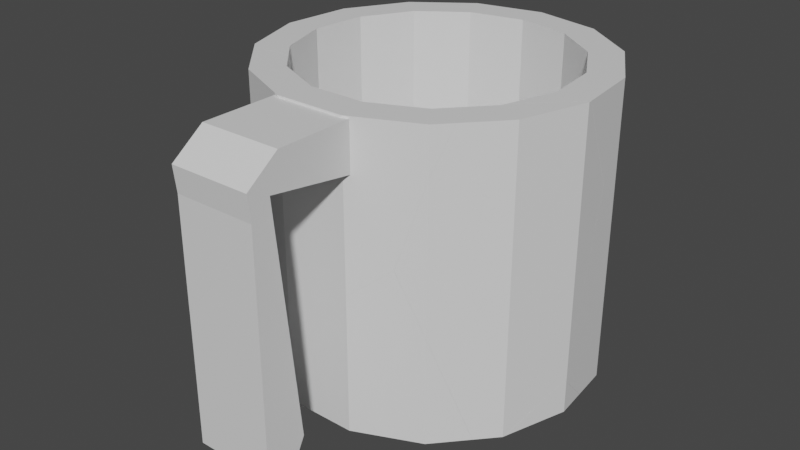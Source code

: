 # Source: mug-shatter.blend  (saved by Blender 3.5.10; exported with 4.5.12 LTS)
import bpy
from mathutils import Matrix  # noqa: F401  (used for matrix-valued properties, if any)

bpy.ops.wm.read_factory_settings(use_empty=True)
scene = bpy.context.scene
scene.name = 'Scene'

# ---- collections
col_collection = bpy.data.collections.new('Collection'); scene.collection.children.link(col_collection)

# ---- materials (node trees are filled in below, after node groups)
mat_mugmaterial = bpy.data.materials.new('mugMaterial')
mat_mugmaterial.use_transparent_shadow = False

# ---- material node trees
mat_mugmaterial.use_nodes = True; mat_mugmaterial.node_tree.nodes.clear()
_N = mat_mugmaterial.node_tree.nodes; _L = mat_mugmaterial.node_tree.links
n0 = _N.new('ShaderNodeBsdfPrincipled'); n0.name = 'Principled BSDF'; n0.location = (10, 300)
n0.distribution = 'GGX'
n0.subsurface_method = 'RANDOM_WALK_SKIN'
n0.inputs[3].default_value = 1.45
n0.inputs[27].default_value = (0.0, 0.0, 0.0, 1.0)
n0.inputs[28].default_value = 1.0
n1 = _N.new('ShaderNodeOutputMaterial'); n1.name = 'Material Output'; n1.location = (300, 300)
_L.new(n0.outputs[0], n1.inputs[0])
n1.is_active_output = True

# ---- world
world_world = bpy.data.worlds.new('World'); scene.world = world_world
world_world.use_nodes = True; world_world.node_tree.nodes.clear()
_N = world_world.node_tree.nodes; _L = world_world.node_tree.links
n0 = _N.new('ShaderNodeOutputWorld'); n0.name = 'World Output'; n0.location = (300, 300)
n1 = _N.new('ShaderNodeBackground'); n1.name = 'Background'; n1.location = (10, 300)
n1.inputs[0].default_value = (0.05088, 0.05088, 0.05088, 1.0)
_L.new(n1.outputs[0], n0.inputs[0])
n0.is_active_output = True
world_world.color = (0.05088, 0.05088, 0.05088)
world_world.use_sun_shadow = False
world_world.sun_shadow_jitter_overblur = 0.0

# ---- meshes
me_mug_cell_008 = bpy.data.meshes.new('mug_cell.008')
me_mug_cell_008.from_pydata([(-3.296, -0.1471, -3.732), (2.591, 2.315, 7.666), (1.565, -0.8425, -6.656), (0.2062, -0.05779, -3.47), (1.565, -0.8425, 7.666), (0.2062, -0.05779, 7.666), (-3.223, -0.3353, -3.47), (-1.862, -3.846, 1.429), (-2.418, -2.413, -0.5705), (-1.578, -2.04, -2.631), (0.4374, -1.603, -6.656), (-0.6559, -3.309, -1.532), (-1.357, -1.794, -3.47), (0.6973, -1.806, -6.656), (-0.6559, -3.309, 5.458), (-1.578, -2.04, 2.233), (0.01678, -2.562, 7.666), (0.07647, -0.2019, 7.666), (-3.146, 0.3232, -3.47), (-3.208, 0.2797, -3.47), (1.577, -0.8067, -6.656), (-0.3099, 2.305, -3.47), (2.561, 2.222, -4.972), (1.021, 2.451, -3.47), (0.8922, 3.792, 1.643), (2.591, 2.315, -4.635), (1.03, 2.479, -3.37), (2.37, 4.414, 3.378), (1.03, 2.479, 4.55), (0.2783, 0.1643, 7.666), (2.574, 2.477, 7.666), (-0.6559, -3.309, 5.458), (0.01678, -2.562, 7.666), (-3.223, -0.3353, -3.47), (-1.357, -1.794, -3.47), (-0.6559, -3.309, -1.532), (0.6973, -1.806, -6.656), (-1.862, -3.846, 1.429), (-2.418, -2.413, -0.5705), (-1.578, -2.04, 2.233), (0.07647, -0.2019, 7.666), (0.4374, -1.603, -6.656), (1.577, -0.8067, -6.656), (-3.146, 0.3232, -3.47), (-0.3099, 2.305, -3.47), (1.021, 2.451, -3.47), (2.561, 2.222, -4.972), (2.591, 2.315, -4.635), (1.03, 2.479, -3.37), (0.8922, 3.792, 1.643), (1.03, 2.479, 4.55), (0.2783, 0.1643, 7.666), (2.574, 2.477, 7.666), (2.37, 4.414, 3.378), (-3.208, 0.2797, -3.47), (-1.578, -2.04, -2.631)], [], [(52, 53, 49, 50, 51), (38, 37, 31, 32, 40, 39), (0, 41, 36, 35, 37, 38, 55, 34, 33), (54, 43, 0), (4, 1, 30, 29, 5, 17, 16), (46, 44, 45, 48, 49, 53, 47), (44, 46, 42, 41, 0, 43), (30, 1, 25, 27), (25, 1, 4, 2, 20, 22), (13, 2, 4, 16, 14, 11), (7, 11, 14), (54, 0, 33), (2, 13, 10, 20), (28, 24, 26), (23, 3, 5, 29, 28, 26), (5, 3, 12, 9, 15, 17), (9, 8, 15), (19, 6, 12, 3, 23, 21, 18)])
_k = set([(6, 12), (6, 19), (7, 11), (7, 14), (8, 9), (8, 15), (9, 12), (10, 13), (10, 20), (11, 13), (14, 16), (15, 17), (16, 17), (18, 19), (18, 21), (20, 22), (21, 23), (22, 25), (23, 26), (24, 26), (24, 28), (25, 27), (27, 30), (28, 29), (29, 30), (31, 32), (31, 37), (32, 40), (33, 34), (33, 54), (34, 55), (35, 36), (35, 37), (36, 41), (38, 39), (38, 55), (39, 40), (41, 42), (42, 46), (43, 44), (43, 54), (44, 45), (45, 48), (46, 47), (47, 53), (48, 49), (49, 50), (50, 51), (51, 52), (52, 53)])
me_mug_cell_008.attributes.new('sharp_edge', 'BOOLEAN', 'EDGE').data.foreach_set('value', [ (min(e.vertices), max(e.vertices)) in _k for e in me_mug_cell_008.edges])
_uv = me_mug_cell_008.uv_layers.new(name='UVMap')
_uv.uv.foreach_set('vector', [0.9737, 0.01242, 0.9472, 0.9472, 0.6592, 0.6592, 0.8804, 0.4887, 0.07189, 0.01253, 1.0, 0.2762, 1.0, 0.4508, 0.5878, 0.3905, 0.3073, 0.3029, 0.0232, 0.01879, 0.7131, 0.2342, 0.0, 0.0, 0.9833, 0.0, 0.09189, 0.003811, 0.5316, 0.2906, 0.5492, 0.0, 0.7238, 0.0, 0.3585, 0.1666, 0.4424, 0.1213, 0.9771, 0.0, 0.805, 0.805, 1.0, 0.813, 1.0, 1.0, 0.4578, 0.13, 0.4887, 0.2249, 0.4882, 0.2298, 0.4192, 0.1603, 0.417, 0.1536, 0.4131, 0.1493, 0.4113, 0.0783, 0.9844, 0.9844, 0.4249, 0.4249, 0.6844, 0.6044, 0.6861, 0.5941, 0.6592, 0.0, 0.9472, 0.0, 0.9902, 0.9497, 0.4249, 0.0, 0.9844, 0.0, 0.4674, 0.01677, 1.0, 0.01667, 1.0, 1.0, 0.813, 0.813, 0.7366, 1.0, 0.7333, 1.0, 0.7333, 0.5705, 0.7757, 0.8503, 0.7333, 0.5705, 0.7333, 1.0, 0.6667, 1.0, 0.6667, 0.5, 0.6674, 0.5, 0.7314, 0.5588, 0.6406, 0.5, 0.6667, 0.5, 0.6667, 1.0, 0.6202, 1.0, 0.6, 0.9229, 0.6, 0.6789, 0.5735, 0.7822, 0.6, 0.6789, 0.6, 0.9229, 1.0, 0.805, 1.0, 0.0, 1.0, 0.02293, 0.9578, 0.13, 0.9318, 0.101, 0.9239, 0.1071, 0.9582, 0.1311, 0.7333, 0.8485, 0.7663, 0.7222, 0.7333, 0.5044, 0.7326, 0.5, 0.6667, 0.5, 0.6667, 0.9839, 0.6725, 0.9839, 0.7333, 0.8485, 0.7333, 0.5044, 0.6667, 0.9839, 0.6667, 0.5, 0.6083, 0.5, 0.6, 0.5365, 0.6, 0.7478, 0.6618, 0.9839, 0.6, 0.5365, 0.577, 0.626, 0.6, 0.7478, 0.8301, 0.1426, 0.8295, 0.1196, 0.8994, 0.06505, 0.9578, 0.13, 0.9884, 0.2239, 0.9385, 0.2184, 0.8324, 0.1443])
me_mug_cell_008.materials.append(mat_mugmaterial)
me_mug_cell_008.update()
me_mug_cell_009 = bpy.data.meshes.new('mug_cell.009')
me_mug_cell_009.from_pydata([(1.002, 5.57, 2.694), (4.249, 4.88, 2.694), (6.935, 2.929, 2.694), (8.594, 0.05422, 2.694), (-5.911, -6.404, 2.694), (-6.937, -3.247, 2.694), (-6.59, 0.05422, 2.694), (-4.93, 2.929, 2.694), (-2.245, 4.88, 2.694), (-5.097, -0.4307, 2.694), (-3.764, 1.879, 2.694), (-1.606, 3.446, 2.694), (-4.552, -5.619, 2.694), (7.381, -3.083, 2.694), (5.768, 1.879, 2.694), (3.611, 3.446, 2.694), (1.002, 4.001, 2.694), (-5.376, -3.083, 2.694), (7.102, -0.4307, 2.694), (-6.503, 0.2052, -2.623), (-5.097, -0.4307, -3.83), (-5.103, -0.4897, -3.862), (-3.764, 1.879, -3.202), (-1.606, 3.446, -3.506), (1.002, 4.001, -4.69), (-4.93, 2.929, -1.882), (-2.245, 4.88, -2.261), (1.002, 5.57, -3.734), (3.611, 3.446, -3.234), (5.768, 1.879, -2.301), (4.249, 4.88, -1.732), (6.935, 2.929, -0.5699), (1.327, 5.501, -3.966), (1.367, 3.923, -4.95), (-5.376, -3.083, -2.146), (-6.937, -3.247, -0.2571), (-6.59, 0.05422, -2.441), (-5.983, -6.184, 0.2288), (-4.561, -5.592, -1.731), (-4.552, -5.619, -1.611), (-5.911, -6.404, 1.197), (-5.62, -6.727, 2.694), (-3.716, -6.548, 2.694), (7.242, -1.767, -3.327), (7.102, -0.4307, -2.59), (8.721, -1.145, -1.591), (8.594, 0.05422, -0.9301), (6.63, -5.395, 2.694), (8.924, -3.081, 2.694), (7.381, -3.083, -0.4159), (-5.097, -0.4307, -3.83), (-3.764, 1.879, -3.202), (-1.606, 3.446, -3.506), (-6.503, 0.2052, -2.623), (-4.93, 2.929, -1.882), (-2.245, 4.88, -2.261), (3.611, 3.446, -3.234), (5.768, 1.879, -2.301), (4.249, 4.88, -1.732), (6.935, 2.929, -0.5699), (1.327, 5.501, -3.966), (1.367, 3.923, -4.95), (-5.103, -0.4897, -3.862), (-5.376, -3.083, -2.146), (-6.937, -3.247, -0.2571), (-6.59, 0.05422, -2.441), (-4.561, -5.592, -1.731), (-4.552, -5.619, -1.611), (-5.983, -6.184, 0.2288), (-5.911, -6.404, 1.197), (-5.62, -6.727, 2.694), (-3.716, -6.548, 2.694), (7.242, -1.767, -3.327), (7.102, -0.4307, -2.59), (7.381, -3.083, -0.4159), (6.63, -5.395, 2.694), (8.924, -3.081, 2.694), (1.002, 4.001, -4.69), (1.002, 5.57, -3.734), (8.594, 0.05422, -0.9301), (8.721, -1.145, -1.591)], [], [(76, 3, 2, 1, 0, 8, 7, 6, 5, 4, 70, 71, 12, 17, 9, 10, 11, 16, 15, 14, 18, 13, 47), (73, 57, 28, 61, 60, 58, 59, 46, 80, 72), (53, 54, 55, 78, 60, 61, 24, 52, 51, 20, 62), (48, 75, 74, 72, 80), (63, 66, 68, 35, 65, 53, 62), (27, 0, 1, 30, 32), (30, 1, 2, 31), (31, 2, 3, 79), (45, 79, 3, 76), (70, 4, 69), (4, 5, 64, 37, 69), (6, 36, 64, 5), (6, 7, 25, 19, 36), (41, 40, 68, 66, 67, 42), (25, 7, 8, 26), (0, 27, 26, 8), (56, 15, 16, 77, 33), (29, 14, 15, 56), (44, 18, 14, 29), (13, 18, 44, 43, 49), (47, 13, 49), (39, 12, 71), (38, 34, 17, 12, 39), (21, 50, 9, 17, 34), (22, 10, 9, 50), (23, 11, 10, 22), (77, 16, 11, 23)])
_k = set([(19, 25), (19, 36), (20, 51), (20, 62), (21, 34), (21, 50), (22, 23), (22, 50), (23, 77), (24, 52), (24, 61), (25, 26), (26, 27), (27, 32), (28, 57), (28, 61), (29, 44), (29, 56), (30, 31), (30, 32), (31, 79), (33, 56), (33, 77), (34, 38), (35, 65), (35, 68), (36, 64), (37, 64), (37, 69), (38, 39), (39, 71), (40, 41), (40, 68), (41, 42), (42, 67), (43, 44), (43, 49), (45, 76), (45, 79), (46, 59), (46, 80), (47, 49), (47, 76), (48, 75), (48, 80), (51, 52), (53, 54), (53, 65), (54, 55), (55, 78), (57, 73), (58, 59), (58, 60), (60, 78), (62, 63), (63, 66), (66, 67), (69, 70), (70, 71), (72, 73), (72, 74), (74, 75)])
me_mug_cell_009.attributes.new('sharp_edge', 'BOOLEAN', 'EDGE').data.foreach_set('value', [ (min(e.vertices), max(e.vertices)) in _k for e in me_mug_cell_009.edges])
_uv = me_mug_cell_009.uv_layers.new(name='UVMap')
_uv.uv.foreach_set('vector', [0.4882, 0.2299, 0.4783, 0.3242, 0.4284, 0.4106, 0.3476, 0.4693, 0.25, 0.49, 0.1524, 0.4693, 0.07165, 0.4106, 0.02175, 0.3242, 0.01131, 0.2249, 0.04215, 0.13, 0.0509, 0.1203, 0.1082, 0.1257, 0.08301, 0.1536, 0.05824, 0.2298, 0.06662, 0.3096, 0.1067, 0.379, 0.1716, 0.4261, 0.25, 0.4428, 0.3284, 0.4261, 0.3933, 0.379, 0.4334, 0.3096, 0.4418, 0.2298, 0.4192, 0.1603, 0.5926, 0.2245, 0.5534, 0.1509, 0.7797, 0.5439, 1.0, 0.751, 1.0, 0.9825, 0.6404, 0.5742, 0.3587, 0.08495, 0.2787, 0.2014, 0.05274, 0.0, 0.3407, 0.0, 0.9303, 0.0, 0.4799, 0.2475, 0.857, 0.5706, 0.9903, 0.9612, 0.9825, 0.9825, 0.751, 0.751, 0.8176, 0.8087, 0.9551, 0.6098, 0.9262, 0.3261, 0.736, 0.006665, 0.729, 0.0, 0.9951, 0.01571, 0.9951, 0.9168, 0.7064, 0.6583, 0.3407, 0.3407, 0.05274, 0.05274, 0.7682, 0.381, 0.6602, 0.0, 0.8594, 0.0, 0.9928, 0.4724, 0.9428, 0.9153, 0.9303, 0.9303, 0.729, 0.729, 1.0, 0.7756, 1.0, 1.0, 0.9333, 1.0, 0.9333, 0.8455, 0.9933, 0.7675, 0.9333, 0.8455, 0.9333, 1.0, 0.8667, 1.0, 0.8667, 0.8861, 0.8667, 0.8861, 0.8667, 1.0, 0.8, 1.0, 0.8, 0.8735, 0.7758, 0.8504, 0.8, 0.8735, 0.8, 1.0, 0.7367, 1.0, 0.3421, 1.0, 0.3333, 1.0, 0.3333, 0.9477, 0.3333, 1.0, 0.2667, 1.0, 0.2667, 0.897, 0.3287, 0.9139, 0.3333, 0.9477, 0.2, 1.0, 0.2, 0.8207, 0.2667, 0.897, 0.2667, 1.0, 0.2, 1.0, 0.1333, 1.0, 0.1333, 0.8402, 0.1965, 0.8144, 0.2, 0.8207, 0.9955, 0.8961, 0.8591, 0.8539, 0.1406, 0.0, 0.3398, 0.0, 0.458, 0.1169, 0.9955, 0.7543, 0.1333, 0.8402, 0.1333, 1.0, 0.06667, 1.0, 0.06667, 0.827, 4.47e-08, 1.0, 4.47e-08, 0.7756, 0.06667, 0.827, 0.06667, 1.0, 0.9333, 0.7263, 0.9333, 0.9839, 1.0, 0.9839, 1.0, 0.6631, 0.9907, 0.6518, 0.8667, 0.7669, 0.8667, 0.9839, 0.9333, 0.9839, 0.9333, 0.7263, 0.8, 0.7543, 0.8, 0.9839, 0.8667, 0.9839, 0.8667, 0.7669, 0.7333, 0.9839, 0.8, 0.9839, 0.8, 0.7543, 0.7664, 0.7223, 0.7333, 0.8488, 0.6726, 0.9839, 0.7333, 0.9839, 0.7333, 0.8488, 0.3333, 0.7968, 0.3333, 0.9839, 0.3646, 0.9839, 0.3326, 0.7916, 0.2667, 0.7736, 0.2667, 0.9839, 0.3333, 0.9839, 0.3333, 0.7968, 0.2015, 0.699, 0.2, 0.7004, 0.2, 0.9839, 0.2667, 0.9839, 0.2667, 0.7736, 0.1333, 0.7277, 0.1333, 0.9839, 0.2, 0.9839, 0.2, 0.7004, 0.06667, 0.7145, 0.06667, 0.9839, 0.1333, 0.9839, 0.1333, 0.7277, 4.47e-08, 0.6631, 4.47e-08, 0.9839, 0.06667, 0.9839, 0.06667, 0.7145])
me_mug_cell_009.materials.append(mat_mugmaterial)
me_mug_cell_009.update()
me_mug_cell_001 = bpy.data.meshes.new('mug_cell.001')
me_mug_cell_001.from_pydata([(-1.275, -1.76, 1.373), (-4.542, -3.9, -0.6246), (4.614, 0.7004, -1.549), (-6.119, 1.397, -1.549), (-4.413, 0.9551, 1.637), (-2.642, 5.898, -1.549), (-2.815, 3.024, 1.637), (4.584, 0.6081, 0.1316), (1.708, 0.6916, 1.637), (4.614, 0.7004, 0.01571), (4.452, 2.239, -1.549), (1.437, 0.5013, 1.637), (4.582, 0.6031, 0.1288), (3.602, -2.416, -1.549), (2.457, -3.216, -1.549), (-4.852, -4.654, -1.549), (-4.205, -0.04083, 1.637), (-1.186, -1.331, 1.637), (-4.413, 0.9551, 1.637), (-2.815, 3.024, 1.637), (1.708, 0.6916, 1.637), (4.584, 0.6081, 0.1316), (4.614, 0.7004, 0.01571), (-2.642, 5.898, -1.549), (4.452, 2.239, -1.549), (1.437, 0.5013, 1.637), (-1.186, -1.331, 1.637), (-6.119, 1.397, -1.549), (-4.852, -4.654, -1.549), (-4.205, -0.04083, 1.637), (3.602, -2.416, -1.549), (2.457, -3.216, -1.549), (4.582, 0.6031, 0.1288)], [], [(23, 19, 20, 21, 22, 24), (26, 0, 31, 30, 32, 25), (19, 23, 27, 18), (20, 25, 32, 21), (1, 0, 26, 29), (27, 28, 1, 29, 18), (1, 28, 31, 0), (9, 2, 10), (2, 9, 7, 12, 13), (3, 5, 10, 2, 13, 14, 15), (11, 8, 6, 4, 16, 17)])
_k = set([(3, 5), (3, 15), (4, 6), (4, 16), (5, 10), (6, 8), (7, 9), (7, 12), (8, 11), (9, 10), (11, 17), (12, 13), (13, 14), (14, 15), (16, 17), (18, 19), (18, 29), (19, 20), (20, 25), (21, 22), (21, 32), (22, 24), (23, 24), (23, 27), (25, 26), (26, 29), (27, 28), (28, 31), (30, 31), (30, 32)])
me_mug_cell_001.attributes.new('sharp_edge', 'BOOLEAN', 'EDGE').data.foreach_set('value', [ (min(e.vertices), max(e.vertices)) in _k for e in me_mug_cell_001.edges])
_uv = me_mug_cell_001.uv_layers.new(name='UVMap')
_uv.uv.foreach_set('vector', [0.9859, 0.9859, 0.08477, 0.08477, 0.4241, 0.0, 0.9844, 0.0, 0.04378, 0.00686, 0.9704, 0.02893, 0.1959, 0.1959, 0.0, 0.0, 0.9833, 0.0, 0.5044, 0.02954, 0.9851, 0.9851, 0.4116, 0.4116, 1.0, 0.08477, 1.0, 0.9859, 0.01517, 0.0, 0.9724, 0.0, 1.0, 0.5759, 0.4116, 0.0, 0.9851, 0.0, 1.0, 0.01561, 0.0, 0.0, 1.0, 0.0, 1.0, 0.1959, 0.9151, 0.9151, 1.0, 0.9848, 0.9491, 0.9491, 0.0, 0.0, 0.9151, 0.0, 1.0, 0.02759, 1.0, 0.0, 1.0, 0.9491, 0.01672, 0.0, 0.0, 0.0, 0.7333, 0.5546, 0.7333, 0.5, 0.7644, 0.5, 0.7333, 0.5, 0.7333, 0.5546, 0.7314, 0.5587, 0.7313, 0.5586, 0.6675, 0.5, 0.666, 0.2459, 0.7705, 0.3812, 0.9838, 0.2712, 0.9887, 0.2249, 0.9582, 0.1312, 0.9238, 0.1072, 0.7041, 0.06393, 0.9282, 0.2113, 0.9383, 0.2184, 0.7691, 0.3057, 0.7093, 0.2283, 0.7171, 0.191, 0.83, 0.1427])
me_mug_cell_001.materials.append(mat_mugmaterial)
me_mug_cell_001.update()
me_mug_cell_002 = bpy.data.meshes.new('mug_cell.002')
me_mug_cell_002.from_pydata([(0.4365, 2.798, 0.3808), (-2.831, 0.6569, -1.617), (3.078, -0.3636, -2.542), (2.156, 0.9061, 0.6437), (-0.2805, -0.1786, 0.6437), (0.04575, -1.714, -2.542), (-3.274, -1.714, -2.542), (4.169, 1.342, -2.542), (4.43, 1.138, -2.542), (3.078, -0.3636, 2.577), (2.376, 1.151, 0.6437), (2.156, 0.9061, 1.478), (-3.878, -1.445, -2.542), (-4.001, -1.39, -1.149), (-3.142, -0.09652, -2.542), (-3.098, -0.08787, -2.542), (-0.2805, -0.1786, 2.258), (-1.608, -0.1786, 0.6437), (0.04575, -1.714, 4.072), (1.871, -0.9013, 5.541), (0.5096, 2.609, 0.6437), (1.315, 0.5317, 3.542), (-3.274, -1.714, 0.03525), (-3.878, -1.445, -2.542), (-4.001, -1.39, -1.149), (-0.2805, -0.1786, 2.258), (-1.608, -0.1786, 0.6437), (0.04575, -1.714, 4.072), (1.871, -0.9013, 5.541), (1.315, 0.5317, 3.542), (-3.274, -1.714, 0.03525), (-3.142, -0.09652, -2.542), (4.169, 1.342, -2.542), (-3.098, -0.08787, -2.542), (2.376, 1.151, 0.6437), (0.5096, 2.609, 0.6437), (2.156, 0.9061, 1.478), (3.078, -0.3636, 2.577), (4.43, 1.138, -2.542)], [], [(35, 34, 36, 29, 28, 9, 8, 32, 0), (33, 31, 1, 0), (33, 0, 32), (27, 28, 29, 16, 26, 35, 0, 1, 24, 30), (12, 24, 1, 31), (37, 2, 38), (18, 5, 2, 37, 19), (22, 6, 5, 18), (23, 6, 22, 13), (7, 38, 2, 5, 6, 23, 14, 15), (11, 10, 3), (11, 3, 4, 25, 21), (4, 17, 25), (17, 4, 3, 10, 20)])
_k = set([(7, 15), (7, 38), (8, 9), (8, 32), (9, 28), (10, 11), (10, 20), (11, 21), (12, 24), (12, 31), (13, 22), (13, 23), (14, 15), (14, 23), (16, 26), (16, 29), (17, 20), (17, 25), (18, 19), (18, 22), (19, 37), (21, 25), (24, 30), (26, 35), (27, 28), (27, 30), (29, 36), (31, 33), (32, 33), (34, 35), (34, 36), (37, 38)])
me_mug_cell_002.attributes.new('sharp_edge', 'BOOLEAN', 'EDGE').data.foreach_set('value', [ (min(e.vertices), max(e.vertices)) in _k for e in me_mug_cell_002.edges])
_uv = me_mug_cell_002.uv_layers.new(name='UVMap')
_uv.uv.foreach_set('vector', [0.977, 0.977, 0.3401, 0.2518, 0.3109, 0.1707, 0.7239, 0.7239, 0.5493, 0.5493, 0.4833, 0.2314, 0.1388, 0.1219, 0.0169, 0.0, 1.0, 1.0, 1.0, 0.9832, 0.9487, 0.9487, 0.0, 0.0, 1.0, 0.0, 0.9832, 0.9832, 0.0, 0.0, 0.9831, 0.0, 0.8585, 0.5326, 1.0, 0.5493, 1.0, 0.7239, 0.859, 0.6916, 0.7214, 0.6916, 1.0, 0.977, 1.0, 1.0, 0.0, 0.0, 0.2725, 0.0, 0.8889, 0.4461, 0.9814, 0.1761, 0.7275, 0.0, 1.0, 0.0, 1.0, 0.9487, 0.6, 0.6787, 0.6, 0.5, 0.6406, 0.5, 0.5333, 0.7309, 0.5333, 0.5, 0.6, 0.5, 0.6, 0.6787, 0.5734, 0.7822, 0.4667, 0.59, 0.4667, 0.5, 0.5333, 0.5, 0.5333, 0.7309, 0.4534, 0.5, 0.4667, 0.5, 0.4667, 0.59, 0.4507, 0.5487, 0.9239, 0.1071, 0.9317, 0.101, 0.8911, 0.05584, 0.7999, 0.01524, 0.7001, 0.01524, 0.6819, 0.02333, 0.7041, 0.06386, 0.7054, 0.06412, 0.6, 0.5363, 0.6082, 0.5, 0.6, 0.5, 0.6, 0.5363, 0.6, 0.5, 0.5333, 0.5, 0.5333, 0.5701, 0.577, 0.6259, 0.5333, 0.5, 0.5002, 0.5, 0.5333, 0.5701, 0.7502, 0.01524, 0.7999, 0.01524, 0.8911, 0.05584, 0.8993, 0.06499, 0.8295, 0.1196])
me_mug_cell_002.materials.append(mat_mugmaterial)
me_mug_cell_002.update()
me_mug_cell_003 = bpy.data.meshes.new('mug_cell.003')
me_mug_cell_003.from_pydata([(3.661, -3.017, -3.767), (0.1878, -4.04, -4.691), (1.11, -2.77, -1.506), (-2.033, -1.573, -4.691), (-0.6742, -0.7881, -1.506), (-1.498, 1.748, -1.506), (-3.059, 1.584, -4.691), (-2.105, -1.353, 7.163), (-0.683, -0.7611, 5.202), (-1.498, 1.748, 4.787), (-3.059, 1.584, 6.676), (-2.712, 4.886, 4.491), (-1.226, 4.34, 3.072), (-2.626, 5.035, 4.311), (0.1878, -4.04, 1.333), (2.212, -3.261, -1.506), (1.11, -2.77, 0.7098), (-0.6742, -0.7881, 5.168), (-2.033, -1.573, 6.881), (2.491, -5.065, -3.298), (3.998, 0.842, -1.506), (3.833, 1.636, -1.506), (3.351, -3.772, -4.691), (2.084, 2.28, -4.691), (3.79, 1.838, -1.506), (-2.771, 4.321, -4.691), (-2.712, 4.886, 2.157), (-1.266, 3.962, -1.506), (2.614, -5.12, -4.691), (-2.105, -1.353, 7.163), (-3.059, 1.584, 6.676), (-2.712, 4.886, 4.491), (-1.498, 1.748, 4.787), (-1.226, 4.34, 3.072), (2.212, -3.261, -1.506), (1.11, -2.77, 0.7098), (-0.6742, -0.7881, 5.168), (-2.033, -1.573, 6.881), (3.998, 0.842, -1.506), (3.833, 1.636, -1.506), (3.351, -3.772, -4.691), (2.084, 2.28, -4.691), (-2.771, 4.321, -4.691), (-2.626, 5.035, 4.311), (-2.712, 4.886, 2.157), (-1.266, 3.962, -1.506), (2.614, -5.12, -4.691), (-0.683, -0.7611, 5.202), (2.491, -5.065, -3.298), (0.1878, -4.04, 1.333), (3.79, 1.838, -1.506)], [], [(48, 46, 40, 0), (32, 33, 43, 31, 30, 29, 47), (38, 0, 39), (41, 50, 39, 0, 40), (33, 45, 50, 41, 42, 26, 43), (49, 1, 28, 19), (3, 1, 49, 37), (7, 10, 6, 3, 37), (6, 10, 11, 44, 25), (11, 13, 44), (28, 1, 3, 6, 25, 23, 22), (35, 34, 2), (35, 2, 4, 36), (36, 4, 5, 9, 8), (12, 9, 5, 27), (27, 5, 4, 2, 34, 20, 21, 24), (0, 38, 15, 16, 17, 47, 29, 18, 14, 48)])
_k = set([(7, 10), (7, 37), (8, 9), (8, 36), (9, 12), (10, 11), (11, 13), (12, 27), (13, 44), (14, 18), (14, 48), (15, 16), (15, 38), (16, 17), (17, 47), (18, 29), (19, 28), (19, 49), (20, 21), (20, 34), (21, 24), (22, 23), (22, 28), (23, 25), (24, 27), (25, 44), (26, 42), (26, 43), (29, 30), (30, 31), (31, 43), (32, 33), (32, 47), (33, 45), (34, 35), (35, 36), (37, 49), (38, 39), (39, 50), (40, 41), (40, 46), (41, 42), (45, 50), (46, 48)])
me_mug_cell_003.attributes.new('sharp_edge', 'BOOLEAN', 'EDGE').data.foreach_set('value', [ (min(e.vertices), max(e.vertices)) in _k for e in me_mug_cell_003.edges])
_uv = me_mug_cell_003.uv_layers.new(name='UVMap')
_uv.uv.foreach_set('vector', [1.0, 0.2726, 0.8239, 0.01846, 0.05099, 0.0, 1.0, 0.0, 0.7682, 0.387, 0.7289, 0.0, 0.9304, 0.0, 0.9428, 0.02726, 0.9928, 0.5203, 0.8593, 0.8593, 0.6602, 0.6602, 0.9149, 0.9149, 0.0, 0.0, 0.9608, 0.0, 1.0, 0.01498, 1.0, 0.9723, 0.9608, 0.9608, 0.0, 0.0, 0.949, 0.0, 1.0, 0.2711, 0.6431, 0.3413, 0.9723, 0.9723, 0.01498, 0.01498, 0.9347, 0.005242, 0.9231, 0.7276, 1.0, 0.0696, 0.4, 0.7103, 0.4, 0.5, 0.4533, 0.5, 0.4506, 0.5486, 0.3333, 0.5, 0.4, 0.5, 0.4, 0.7103, 0.3333, 0.904, 0.3287, 0.9139, 0.2667, 0.8969, 0.2667, 0.5, 0.3333, 0.5, 0.3333, 0.904, 0.2667, 0.5, 0.2667, 0.8969, 0.2, 0.8206, 0.2, 0.7391, 0.2114, 0.5, 0.2, 0.8206, 0.1965, 0.8143, 0.2, 0.7391, 0.6819, 0.02335, 0.6089, 0.05584, 0.5422, 0.13, 0.5113, 0.2249, 0.52, 0.3072, 0.6659, 0.2458, 0.704, 0.06388, 0.4, 0.5963, 0.4302, 0.5, 0.4, 0.5, 0.4, 0.5963, 0.4, 0.5, 0.3333, 0.5, 0.3333, 0.79, 0.3333, 0.79, 0.3333, 0.5, 0.2667, 0.5, 0.2667, 0.7734, 0.3326, 0.7915, 0.2015, 0.6989, 0.2667, 0.7734, 0.2667, 0.5, 0.211, 0.5, 0.52, 0.3078, 0.5113, 0.2249, 0.5422, 0.13, 0.6089, 0.05584, 0.6502, 0.03748, 0.717, 0.191, 0.7108, 0.2207, 0.7092, 0.2283, 1.0, 0.0, 1.0, 0.9149, 0.6216, 0.00753, 0.7186, 0.2252, 0.9969, 0.6569, 1.0, 0.6602, 1.0, 0.8593, 0.9745, 0.8327, 0.6281, 0.2954, 0.7274, 0.0])
me_mug_cell_003.materials.append(mat_mugmaterial)
me_mug_cell_003.update()
me_mug_cell_004 = bpy.data.meshes.new('mug_cell.004')
me_mug_cell_004.from_pydata([(-1.514, 4.227, -4.467), (-2.152, 2.793, -1.282), (1.171, 2.275, -4.467), (0.005187, 1.225, -1.282), (2.831, -0.5993, -4.467), (1.339, -1.084, -1.282), (1.617, -3.737, -1.282), (1.609, -3.762, -1.282), (0.2764, -3.908, -1.282), (1.479, -2.421, 3.831), (3.178, -3.901, -2.453), (3.149, -3.992, -2.784), (1.617, -3.737, -1.188), (2.957, -1.799, 5.566), (3.178, -3.901, -2.899), (-4.077, 1.299, -4.467), (-4.25, -1.575, -1.282), (3.016, -2.358, -4.467), (1.339, -1.084, 4.567), (2.831, -0.5993, 6.227), (-2.152, 2.793, 3.923), (0.005187, 1.225, 4.857), (1.171, 2.275, 6.587), (-1.514, 4.227, 5.425), (-4.435, 4.847, 3.192), (-4.395, 3.27, 2.208), (-4.223, 3.233, -1.282), (-4.057, 4.767, -4.467), (1.609, -3.762, -1.282), (0.2764, -3.908, -1.282), (1.479, -2.421, 3.831), (1.617, -3.737, -1.188), (3.178, -3.901, -2.453), (2.957, -1.799, 5.566), (3.149, -3.992, -2.784), (3.178, -3.901, -2.899), (-4.25, -1.575, -1.282), (-4.077, 1.299, -4.467), (3.016, -2.358, -4.467), (1.339, -1.084, 4.567), (2.831, -0.5993, 6.227), (-2.152, 2.793, 3.923), (0.005187, 1.225, 4.857), (1.171, 2.275, 6.587), (-1.514, 4.227, 5.425), (-4.435, 4.847, 3.192), (-4.223, 3.233, -1.282), (-4.057, 4.767, -4.467), (-4.395, 3.27, 2.208)], [], [(33, 30, 31, 7, 29, 34, 32), (36, 46, 48, 45, 47, 37), (48, 20, 42, 39, 30, 33, 40, 43, 44, 45), (29, 36, 37, 38, 35, 34), (24, 23, 0, 27), (2, 0, 23, 22), (19, 4, 2, 22), (17, 4, 19, 13, 10, 14), (14, 10, 11), (0, 2, 4, 17, 15, 27), (26, 1, 41, 25), (41, 1, 3, 21), (3, 5, 18, 21), (5, 6, 12, 9, 18), (6, 28, 12), (28, 6, 5, 3, 1, 26, 16, 8)])
_k = set([(7, 29), (7, 31), (8, 16), (8, 28), (9, 12), (9, 18), (10, 11), (10, 13), (11, 14), (12, 28), (13, 19), (14, 17), (15, 17), (15, 27), (16, 26), (18, 21), (19, 22), (20, 42), (20, 48), (21, 41), (22, 23), (23, 24), (24, 27), (25, 26), (25, 41), (29, 36), (30, 31), (30, 39), (32, 33), (32, 34), (33, 40), (34, 35), (35, 38), (36, 46), (37, 38), (37, 47), (39, 42), (40, 43), (43, 44), (44, 45), (45, 47), (46, 48)])
me_mug_cell_004.attributes.new('sharp_edge', 'BOOLEAN', 'EDGE').data.foreach_set('value', [ (min(e.vertices), max(e.vertices)) in _k for e in me_mug_cell_004.edges])
_uv = me_mug_cell_004.uv_layers.new(name='UVMap')
_uv.uv.foreach_set('vector', [0.05276, 0.0, 0.3408, 0.0, 0.9087, 0.5948, 0.92, 0.6044, 1.0, 0.4247, 1.0, 0.9844, 0.9602, 0.9504, 0.08504, 0.08504, 0.5842, 0.4786, 0.7509, 0.0, 0.9825, 0.0, 0.9936, 0.05506, 0.9858, 0.9858, 0.2491, 0.0, 0.7744, 0.2467, 0.5424, 0.4246, 0.7941, 0.4382, 1.0, 0.6592, 1.0, 0.9472, 0.8153, 0.749, 0.3429, 0.3054, 0.6316, 0.08398, 0.01751, 0.0, 0.4247, 0.4247, 0.08504, 0.0, 0.9858, 0.0, 0.9859, 0.9714, 0.9902, 0.9317, 0.9844, 0.9844, 0.9933, 0.7674, 0.9333, 0.8454, 0.9333, 0.5, 0.9856, 0.5, 0.8667, 0.5, 0.9333, 0.5, 0.9333, 0.8454, 0.8667, 0.8859, 0.8, 0.8734, 0.8, 0.5, 0.8667, 0.5, 0.8667, 0.8859, 0.7645, 0.5, 0.8, 0.5, 0.8, 0.8734, 0.7758, 0.8503, 0.7333, 0.5703, 0.7333, 0.5548, 0.7333, 0.5548, 0.7333, 0.5703, 0.7314, 0.5588, 0.8476, 0.4693, 0.9284, 0.4106, 0.9783, 0.3242, 0.9838, 0.2713, 0.7706, 0.3812, 0.7712, 0.4855, 0.9863, 0.5, 0.9333, 0.5, 0.9333, 0.7262, 0.9906, 0.6516, 0.9333, 0.7262, 0.9333, 0.5, 0.8667, 0.5, 0.8667, 0.7667, 0.8667, 0.5, 0.8, 0.5, 0.8, 0.7542, 0.8667, 0.7667, 0.8, 0.5, 0.7333, 0.5, 0.7333, 0.5041, 0.7664, 0.7222, 0.8, 0.7542, 0.7333, 0.5, 0.7327, 0.5, 0.7333, 0.5041, 0.9884, 0.224, 0.9887, 0.2249, 0.9783, 0.3242, 0.9284, 0.4106, 0.8476, 0.4693, 0.7701, 0.4857, 0.7691, 0.3058, 0.9385, 0.2185])
me_mug_cell_004.materials.append(mat_mugmaterial)
me_mug_cell_004.update()
me_mug_cell_005 = bpy.data.meshes.new('mug_cell.005')
me_mug_cell_005.from_pydata([(-1.937, -0.9439, 0.753), (-1.937, -0.4481, 2.353), (-1.937, 3.823, 0.000607), (-1.937, 3.823, 2.353), (1.937, -0.9439, 0.753), (1.937, -0.4481, 2.353), (1.937, 3.823, 0.000607), (1.937, 3.823, 2.353), (-1.937, -1.879, 0.000607), (-1.937, -2.013, 1.217), (1.937, -2.013, 1.217), (1.937, -1.879, 0.000607), (-1.937, -1.879, -5.049), (1.937, -0.7345, -1.395), (1.937, -1.879, -0.3378), (-1.937, -0.2296, -6.573), (1.937, -0.7345, -1.395), (1.937, -1.879, -0.3378), (-1.937, -1.879, -5.049), (-1.937, -0.2296, -6.573)], [], [(18, 8, 9, 1, 3, 2, 0, 19), (17, 12, 15, 16), (13, 4, 6, 7, 5, 10, 11, 14), (2, 3, 7, 6), (2, 6, 4, 0), (7, 3, 1, 5), (11, 10, 9, 8), (5, 1, 9, 10), (19, 0, 4, 13), (14, 11, 8, 18)])
_k = set([(12, 15), (12, 17), (13, 14), (13, 19), (14, 18), (15, 16), (16, 17), (18, 19)])
me_mug_cell_005.attributes.new('sharp_edge', 'BOOLEAN', 'EDGE').data.foreach_set('value', [ (min(e.vertices), max(e.vertices)) in _k for e in me_mug_cell_005.edges])
_uv = me_mug_cell_005.uv_layers.new(name='UVMap')
_uv.uv.foreach_set('vector', [0.375, 0.0, 0.375, 0.0, 0.625, 0.0, 0.625, 0.0, 0.625, 0.25, 0.375, 0.25, 0.375, 0.0, 0.375, 0.0, 0.7859, 0.7615, 0.3841, 0.3597, 0.506, 0.2619, 0.8705, 0.6936, 0.375, 0.75, 0.375, 0.75, 0.375, 0.5, 0.625, 0.5, 0.625, 0.75, 0.625, 0.75, 0.375, 0.75, 0.375, 0.75, 0.375, 0.25, 0.625, 0.25, 0.625, 0.5, 0.375, 0.5, 0.125, 0.5, 0.375, 0.5, 0.375, 0.75, 0.125, 0.75, 0.625, 0.5, 0.875, 0.5, 0.875, 0.75, 0.625, 0.75, 0.375, 0.75, 0.625, 0.75, 0.625, 1.0, 0.375, 1.0, 0.625, 0.75, 0.875, 0.75, 0.875, 0.75, 0.625, 0.75, 0.125, 0.75, 0.125, 0.75, 0.375, 0.75, 0.375, 0.75, 0.375, 0.75, 0.375, 0.75, 0.375, 1.0, 0.375, 1.0])
me_mug_cell_005.materials.append(mat_mugmaterial)
me_mug_cell_005.update()
me_mug_cell_006 = bpy.data.meshes.new('mug_cell.006')
me_mug_cell_006.from_pydata([(3.167, 3.527, -4.345), (3.167, 1.957, -1.16), (-2.933, -2.474, -1.16), (-4.425, -1.99, -4.345), (-2.766, 0.8852, -4.345), (-1.599, -0.1649, -1.16), (-0.0802, 2.836, -4.345), (0.5581, 1.403, -1.16), (3.491, 3.458, 3.314), (3.531, 1.88, 2.331), (3.703, 1.843, -1.16), (3.849, -0.09139, -4.345), (3.676, -2.964, -1.16), (3.868, 3.377, -4.345), (0.3709, -4.592, -4.345), (2.077, -5.035, -1.16), (-4.338, -1.838, 4.656), (-2.766, 0.8852, 5.397), (-2.939, -2.532, 3.418), (-2.933, -2.474, 3.449), (-1.599, -0.1649, 4.078), (0.5581, 1.403, 3.774), (-0.0802, 2.836, 5.018), (3.167, 1.957, 2.59), (3.167, 3.527, 3.545), (-4.425, -1.99, 2.471), (-2.979, -2.911, -1.16), (-4.485, -2.553, -4.345), (3.531, 1.88, 2.331), (3.703, 1.843, -1.16), (3.676, -2.964, -1.16), (3.849, -0.09139, -4.345), (3.868, 3.377, -4.345), (2.077, -5.035, -1.16), (-4.338, -1.838, 4.656), (-2.766, 0.8852, 5.397), (-2.933, -2.474, 3.449), (-1.599, -0.1649, 4.078), (0.5581, 1.403, 3.774), (-0.0802, 2.836, 5.018), (3.167, 1.957, 2.59), (3.491, 3.458, 3.314), (3.167, 3.527, 3.545), (-4.425, -1.99, 2.471), (-2.939, -2.532, 3.418), (-2.979, -2.911, -1.16), (0.3709, -4.592, -4.345), (-4.485, -2.553, -4.345)], [], [(38, 23, 28, 41, 42, 39, 35, 34, 44, 36, 37), (32, 41, 28, 29, 30, 31), (30, 33, 14, 31), (8, 13, 0, 24), (3, 47, 43), (17, 4, 3, 43, 16), (6, 4, 17, 22), (0, 6, 22, 24), (47, 3, 4, 6, 0, 13, 11, 46), (40, 1, 10, 9), (45, 2, 19, 18), (19, 2, 5, 20), (20, 5, 7, 21), (21, 7, 1, 40), (15, 12, 10, 1, 7, 5, 2, 45), (14, 33, 26, 44, 34, 25, 27)])
_k = set([(8, 13), (8, 24), (9, 10), (9, 40), (10, 12), (11, 13), (11, 46), (12, 15), (14, 27), (14, 31), (15, 45), (16, 17), (16, 43), (17, 22), (18, 19), (18, 45), (19, 20), (20, 21), (21, 40), (22, 24), (23, 28), (23, 38), (25, 27), (25, 34), (26, 33), (26, 44), (28, 29), (29, 30), (30, 33), (31, 32), (32, 41), (34, 35), (35, 39), (36, 37), (36, 44), (37, 38), (39, 42), (41, 42), (43, 47), (46, 47)])
me_mug_cell_006.attributes.new('sharp_edge', 'BOOLEAN', 'EDGE').data.foreach_set('value', [ (min(e.vertices), max(e.vertices)) in _k for e in me_mug_cell_006.edges])
_uv = me_mug_cell_006.uv_layers.new(name='UVMap')
_uv.uv.foreach_set('vector', [0.748, 0.3112, 0.8123, 0.007894, 1.0, 0.751, 1.0, 0.9826, 0.9943, 0.0377, 0.9142, 0.4153, 0.9732, 0.6772, 0.0697, 0.0, 0.271, 0.0, 0.2837, 0.01178, 0.5662, 0.5411, 0.9857, 0.9575, 0.01738, 0.0, 0.249, 0.0, 0.6999, 0.4454, 0.08512, 0.0, 0.9859, 0.0, 0.08512, 0.08512, 0.02781, 0.0, 0.9848, 0.0, 0.9859, 0.9859, 0.9933, 0.7674, 0.9856, 0.5, 1.0, 0.5, 1.0, 0.7755, 0.2, 0.5, 0.2114, 0.5, 0.2, 0.738, 0.1333, 0.8401, 0.1333, 0.5, 0.2, 0.5, 0.2, 0.738, 0.1965, 0.8143, 0.06667, 0.5, 0.1333, 0.5, 0.1333, 0.8401, 0.06667, 0.8269, 4.47e-08, 0.5, 0.06667, 0.5, 0.06667, 0.8269, 4.47e-08, 0.7755, 0.52, 0.3072, 0.5217, 0.3242, 0.5716, 0.4106, 0.6524, 0.4693, 0.75, 0.49, 0.7711, 0.4855, 0.7705, 0.3812, 0.6659, 0.2459, 1.0, 0.6629, 1.0, 0.5, 0.9863, 0.5, 0.9907, 0.6517, 0.211, 0.5, 0.2, 0.5, 0.2, 0.7003, 0.2015, 0.6989, 0.2, 0.7003, 0.2, 0.5, 0.1333, 0.5, 0.1333, 0.7276, 0.1333, 0.7276, 0.1333, 0.5, 0.06667, 0.5, 0.06667, 0.7144, 0.06667, 0.7144, 0.06667, 0.5, 4.47e-08, 0.5, 4.47e-08, 0.6629, 0.7092, 0.2283, 0.769, 0.3058, 0.7701, 0.4857, 0.75, 0.49, 0.6524, 0.4693, 0.5716, 0.4106, 0.5217, 0.3242, 0.52, 0.3078, 1.0, 0.01515, 1.0, 0.9722, 0.7518, 0.2653, 0.271, 0.271, 0.0697, 0.0697, 0.2958, 0.05711, 0.06017, 0.01512])
me_mug_cell_006.materials.append(mat_mugmaterial)
me_mug_cell_006.update()
me_mug_cell_007 = bpy.data.meshes.new('mug_cell.007')
me_mug_cell_007.from_pydata([(-1.937, 0.4647, -3.414), (1.937, 0.4647, -3.414), (-1.937, -0.9668, -3.414), (-1.937, 1.038, -2.303), (1.937, 1.038, -2.303), (-1.937, 0.6834, 1.332), (-1.937, -0.9668, 2.856), (1.937, 0.1786, 6.509), (1.937, -0.9668, 7.567), (1.937, -0.9668, -3.414), (-1.937, -0.9668, 2.856), (-1.937, 0.6834, 1.332), (1.937, 0.1786, 6.509), (1.937, -0.9668, 7.567)], [], [(3, 4, 1, 0), (0, 1, 9, 2), (11, 3, 0, 2, 10), (4, 3, 11, 12), (6, 13, 7, 5), (8, 9, 1, 4, 12), (10, 2, 9, 8)])
_k = set([(5, 6), (5, 7), (6, 13), (7, 13), (8, 10), (8, 12), (10, 11), (11, 12)])
me_mug_cell_007.attributes.new('sharp_edge', 'BOOLEAN', 'EDGE').data.foreach_set('value', [ (min(e.vertices), max(e.vertices)) in _k for e in me_mug_cell_007.edges])
_uv = me_mug_cell_007.uv_layers.new(name='UVMap')
_uv.uv.foreach_set('vector', [0.125, 0.75, 0.375, 0.75, 0.375, 0.75, 0.125, 0.75, 0.125, 0.75, 0.375, 0.75, 0.375, 0.75, 0.125, 0.75, 0.375, 0.0, 0.375, 0.0, 0.375, 0.0, 0.375, 0.0, 0.375, 0.0, 0.375, 0.75, 0.125, 0.75, 0.125, 0.75, 0.375, 0.75, 0.3745, 0.01903, 0.7763, 0.01905, 0.8019, 0.1377, 0.4115, 0.19, 0.375, 0.75, 0.375, 0.75, 0.375, 0.75, 0.375, 0.75, 0.375, 0.75, 0.375, 1.0, 0.375, 1.0, 0.375, 0.75, 0.375, 0.75])
me_mug_cell_007.materials.append(mat_mugmaterial)
me_mug_cell_007.update()
me_mug_cell_010 = bpy.data.meshes.new('mug_cell.010')
me_mug_cell_010.from_pydata([(3.229, 1.908, -6.183), (-0.03771, -0.2317, -8.18), (3.302, 1.72, -5.922), (3.318, 2.334, -5.922), (0.2993, 3.624, -5.922), (-1.486, -0.4768, -5.922), (-0.1533, -1.07, -5.922), (-2.59, 0.01464, -3.702), (-4.374, 1.997, 0.7555), (-2.59, 0.01464, 5.214), (-0.1533, -1.07, 5.214), (-3.537, 1.067, 5.214), (-4.281, 1.894, 1.38), (-5.441, 0.8878, 5.214), (-5.733, 1.212, 3.712), (-3.512, -1.255, 5.214), (-0.4796, -2.605, 5.214), (-3.512, -1.255, -3.08), (-5.733, 1.212, 2.469), (-1.208, -2.281, -7.712), (-0.4796, -2.605, -6.526), (2.84, -2.605, -2.489), (4.664, -1.793, -1.021), (2.84, -2.605, 5.214), (5.872, -1.255, 5.214), (5.872, -1.255, 3.013), (6.543, -0.5102, 5.214), (6.603, 1.85, 5.214), (4.95, 0.01464, 5.214), (4.95, 0.01464, -0.2104), (4.109, -0.36, -3.02), (2.514, -1.07, -4.304), (1.183, -1.07, -5.922), (2.514, -1.07, 5.214), (-5.804, 1.43, 2.748), (-5.74, 1.232, 3.621), (-4.382, 2.022, 0.7881), (-4.374, 1.997, 0.9007), (3.318, 2.334, -5.922), (0.2993, 3.624, -5.922), (3.302, 1.72, -5.922), (-1.486, -0.4768, -5.922), (-2.59, 0.01464, -3.702), (-4.374, 1.997, 0.7555), (-3.537, 1.067, 5.214), (-4.281, 1.894, 1.38), (-5.441, 0.8878, 5.214), (-5.733, 1.212, 3.712), (-5.733, 1.212, 2.469), (-3.512, -1.255, -3.08), (-1.208, -2.281, -7.712), (-0.4796, -2.605, -6.526), (2.84, -2.605, -2.489), (4.664, -1.793, -1.021), (5.872, -1.255, 3.013), (6.543, -0.5102, 5.214), (6.603, 1.85, 5.214), (4.95, 0.01464, -0.2104), (4.109, -0.36, -3.02), (2.514, -1.07, -4.304), (1.183, -1.07, -5.922), (-5.804, 1.43, 2.748), (-5.74, 1.232, 3.621), (-4.382, 2.022, 0.7881), (-4.374, 1.997, 0.9007)], [], [(50, 1, 0, 40, 60, 59, 58, 53, 52, 51), (1, 39, 38, 0), (0, 38, 40), (2, 3, 4, 41, 6, 32), (42, 5, 39, 1, 50, 17, 48, 61, 63, 43), (9, 10, 6, 41, 7), (8, 37, 45, 44, 9, 7), (46, 15, 16, 23, 24, 55, 56, 28, 33, 10, 9, 44), (11, 12, 35, 47, 13), (15, 46, 14, 18, 49), (20, 16, 15, 49, 19), (21, 23, 16, 20), (54, 24, 23, 21, 22), (24, 54, 55), (26, 25, 53, 58, 57, 27), (29, 28, 56), (33, 28, 29, 30, 31), (32, 6, 10, 33, 31), (14, 62, 34, 18), (35, 12, 64, 63, 61), (37, 8, 36)])
_k = set([(2, 3), (2, 32), (3, 4), (4, 41), (5, 39), (5, 42), (7, 8), (7, 41), (8, 36), (11, 12), (11, 13), (12, 64), (13, 47), (14, 46), (14, 62), (17, 48), (17, 50), (18, 34), (18, 49), (19, 20), (19, 49), (20, 21), (21, 22), (22, 54), (25, 26), (25, 53), (26, 27), (27, 57), (29, 30), (29, 56), (30, 31), (31, 32), (34, 62), (35, 47), (35, 61), (36, 37), (37, 45), (38, 39), (38, 40), (40, 60), (42, 43), (43, 63), (44, 45), (44, 46), (48, 61), (50, 51), (51, 52), (52, 53), (54, 55), (55, 56), (57, 58), (58, 59), (59, 60), (63, 64)])
me_mug_cell_010.attributes.new('sharp_edge', 'BOOLEAN', 'EDGE').data.foreach_set('value', [ (min(e.vertices), max(e.vertices)) in _k for e in me_mug_cell_010.edges])
_uv = me_mug_cell_010.uv_layers.new(name='UVMap')
_uv.uv.foreach_set('vector', [0.7273, 0.0, 1.0, 0.0, 1.0, 0.0, 1.0, 0.02287, 0.8513, 0.1302, 0.7723, 0.408, 1.0, 0.2764, 1.0, 0.451, 0.6135, 0.248, 0.7789, 0.09478, 0.0, 0.0, 0.9144, 0.0, 1.0, 0.8053, 1.0, 1.0, 0.0, 0.0, 0.1947, 0.0, 0.9771, 0.0, 0.8294, 0.1197, 0.83, 0.1426, 0.717, 0.1909, 0.6502, 0.03744, 0.7001, 0.01524, 0.7501, 0.01524, 0.3867, 0.3599, 0.2364, 0.1748, 0.9144, 0.9144, 0.0, 0.0, 0.2727, 0.0, 0.5863, 0.3863, 0.9391, 0.0929, 1.0, 0.1408, 1.0, 0.3399, 0.9929, 0.3343, 0.4, 0.9839, 0.4667, 0.9839, 0.4667, 0.5, 0.4302, 0.5, 0.4, 0.5964, 0.3333, 0.7902, 0.3333, 0.7965, 0.3368, 0.8173, 0.3646, 0.9839, 0.4, 0.9839, 0.4, 0.5964, 0.05092, 0.1203, 0.1089, 0.05584, 0.2001, 0.01524, 0.2999, 0.01524, 0.3911, 0.05584, 0.4112, 0.07823, 0.413, 0.1492, 0.3633, 0.09401, 0.2901, 0.0614, 0.2099, 0.0614, 0.1367, 0.09401, 0.1082, 0.1256, 0.995, 0.2397, 1.0, 0.646, 1.0, 0.8503, 0.9833, 0.8572, 0.995, 0.09792, 0.4, 1.0, 0.3421, 1.0, 0.3333, 0.9475, 0.3333, 0.9042, 0.4, 0.7104, 0.4667, 0.5901, 0.4667, 1.0, 0.4, 1.0, 0.4, 0.7104, 0.4506, 0.5487, 0.5333, 0.731, 0.5333, 1.0, 0.4667, 1.0, 0.4667, 0.5901, 0.6, 0.9232, 0.6, 1.0, 0.5333, 1.0, 0.5333, 0.731, 0.5734, 0.7823, 0.6, 1.0, 0.6, 0.9232, 0.6201, 1.0, 0.6968, 0.6925, 0.6095, 0.4129, 0.549, 0.0, 0.7236, 0.0, 0.7658, 0.2875, 0.981, 0.9767, 0.6, 0.7482, 0.6, 0.9839, 0.6617, 0.9839, 0.5333, 0.9839, 0.6, 0.9839, 0.6, 0.7482, 0.577, 0.6261, 0.5333, 0.5703, 0.5001, 0.5, 0.4667, 0.5, 0.4667, 0.9839, 0.5333, 0.9839, 0.5333, 0.5703, 0.3333, 0.9475, 0.3329, 0.9444, 0.3287, 0.9139, 0.3333, 0.9042, 0.8503, 0.8503, 0.646, 0.646, 0.659, 0.1096, 0.6601, 0.0, 0.8592, 0.0, 0.3333, 0.7965, 0.3333, 0.7902, 0.3327, 0.7916])
me_mug_cell_010.materials.append(mat_mugmaterial)
me_mug_cell_010.update()

# ---- objects
ob_mug_cell = bpy.data.objects.new('mug_cell', me_mug_cell_008)
ob_mug_cell_001 = bpy.data.objects.new('mug_cell.001', me_mug_cell_009)
ob_mug_cell_002 = bpy.data.objects.new('mug_cell.002', me_mug_cell_001)
ob_mug_cell_003 = bpy.data.objects.new('mug_cell.003', me_mug_cell_002)
ob_mug_cell_004 = bpy.data.objects.new('mug_cell.004', me_mug_cell_003)
ob_mug_cell_005 = bpy.data.objects.new('mug_cell.005', me_mug_cell_004)
ob_mug_cell_006 = bpy.data.objects.new('mug_cell.006', me_mug_cell_005)
ob_mug_cell_007 = bpy.data.objects.new('mug_cell.007', me_mug_cell_006)
ob_mug_cell_008 = bpy.data.objects.new('mug_cell.008', me_mug_cell_007)
ob_mug_cell_009 = bpy.data.objects.new('mug_cell.009', me_mug_cell_010)

# ---- transforms, parenting, visibility, modifiers, constraints
ob_mug_cell.location = (5.348, -3.149, 6.616)
ob_mug_cell_001.location = (-1.002, 2.413, 11.59)
ob_mug_cell_002.location = (3.325, -1.535, 1.51)
ob_mug_cell_003.location = (1.614, -6.095, 2.503)
ob_mug_cell_004.location = (-4.88, -2.419, 4.652)
ob_mug_cell_005.location = (4.761, 3.066, 4.428)
ob_mug_cell_006.location = (0.0, -10.89, 11.83)
ob_mug_cell_007.location = (-3.167, 4.456, 4.306)
ob_mug_cell_008.location = (-4.768e-07, -11.8, 3.923)
ob_mug_cell_009.location = (-1.18, -5.203, 9.068)

# ---- collection membership
col_collection.objects.link(ob_mug_cell)
col_collection.objects.link(ob_mug_cell_001)
col_collection.objects.link(ob_mug_cell_002)
col_collection.objects.link(ob_mug_cell_003)
col_collection.objects.link(ob_mug_cell_004)
col_collection.objects.link(ob_mug_cell_005)
col_collection.objects.link(ob_mug_cell_006)
col_collection.objects.link(ob_mug_cell_007)
col_collection.objects.link(ob_mug_cell_008)
col_collection.objects.link(ob_mug_cell_009)

# ---- scene / render settings (as saved in the file)
scene.frame_start = 1; scene.frame_end = 250; scene.frame_set(1)
scene.render.engine = 'BLENDER_EEVEE_NEXT'
scene.cycles.sampling_pattern = 'TABULATED_SOBOL'
scene.view_settings.view_transform = 'Filmic'
bpy.context.view_layer.update()

# ---- added for rendering (the .blend has no active camera and no usable light): camera, sun
cam_auto = bpy.data.cameras.new('AutoCamera')
cam_auto.lens = 50.0
cam_auto.sensor_width = 36.0
cam_auto.clip_end = 1000.0
ob_auto_camera = bpy.data.objects.new('AutoCamera', cam_auto)
scene.collection.objects.link(ob_auto_camera)
ob_auto_camera.location = (27.6529, -35.6415, 29.2436)
ob_auto_camera.rotation_euler = (1.09748, -7.21219e-08, 0.694738)
scene.camera = ob_auto_camera
light_auto_sun = bpy.data.lights.new('AutoSun', 'SUN')
light_auto_sun.energy = 3.0
light_auto_sun.angle = 0.0523599
ob_auto_sun = bpy.data.objects.new('AutoSun', light_auto_sun)
scene.collection.objects.link(ob_auto_sun)
ob_auto_sun.rotation_euler = (0.872665, 0.174533, 0.523599)
bpy.context.view_layer.update()
